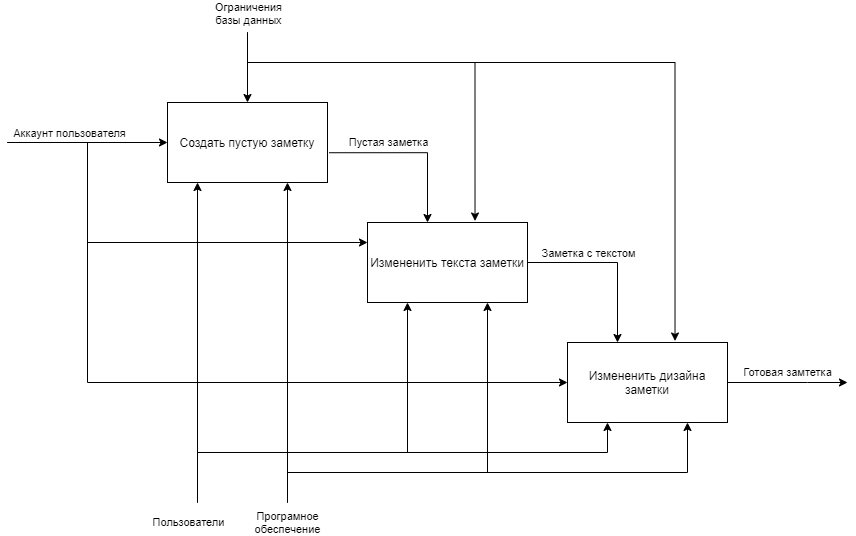

The diagram above was exported from draw.io. Its source (the exported page's mxGraphModel, read from the mxfile embedded in the PNG):
<mxGraphModel dx="2202" dy="865" grid="1" gridSize="10" guides="1" tooltips="1" connect="1" arrows="1" fold="1" page="1" pageScale="1" pageWidth="1100" pageHeight="850" math="0" shadow="0">
  <root>
    <mxCell id="0" />
    <mxCell id="1" parent="0" />
    <mxCell id="7gQonODzHS6qkhuJOk19-33" value="Создать пустую заметку" style="rounded=0;whiteSpace=wrap;html=1;" parent="1" vertex="1">
      <mxGeometry x="160" y="280" width="160" height="80" as="geometry" />
    </mxCell>
    <mxCell id="7gQonODzHS6qkhuJOk19-34" value="Измененить текста заметки" style="rounded=0;whiteSpace=wrap;html=1;" parent="1" vertex="1">
      <mxGeometry x="360" y="400" width="160" height="80" as="geometry" />
    </mxCell>
    <mxCell id="7gQonODzHS6qkhuJOk19-51" value="Готовая замтетка" style="edgeStyle=orthogonalEdgeStyle;rounded=0;orthogonalLoop=1;jettySize=auto;html=1;exitX=1;exitY=0.5;exitDx=0;exitDy=0;" parent="1" source="7gQonODzHS6qkhuJOk19-35" edge="1">
      <mxGeometry x="0.0005" y="10" relative="1" as="geometry">
        <mxPoint x="840" y="560" as="targetPoint" />
        <Array as="points">
          <mxPoint x="800" y="560" />
          <mxPoint x="800" y="560" />
        </Array>
        <mxPoint as="offset" />
      </mxGeometry>
    </mxCell>
    <mxCell id="7gQonODzHS6qkhuJOk19-35" value="Измененить дизайна заметки" style="rounded=0;whiteSpace=wrap;html=1;" parent="1" vertex="1">
      <mxGeometry x="560" y="520" width="160" height="80" as="geometry" />
    </mxCell>
    <mxCell id="7gQonODzHS6qkhuJOk19-36" value="" style="endArrow=classic;html=1;rounded=0;" parent="1" target="7gQonODzHS6qkhuJOk19-33" edge="1">
      <mxGeometry width="50" height="50" relative="1" as="geometry">
        <mxPoint y="320" as="sourcePoint" />
        <mxPoint x="640" y="270" as="targetPoint" />
      </mxGeometry>
    </mxCell>
    <mxCell id="7gQonODzHS6qkhuJOk19-37" value="Аккаунт пользователя" style="edgeLabel;html=1;align=center;verticalAlign=middle;resizable=0;points=[];" parent="7gQonODzHS6qkhuJOk19-36" vertex="1" connectable="0">
      <mxGeometry x="-0.4794" relative="1" as="geometry">
        <mxPoint x="19" y="-10" as="offset" />
      </mxGeometry>
    </mxCell>
    <mxCell id="7gQonODzHS6qkhuJOk19-38" value="" style="endArrow=classic;html=1;rounded=0;entryX=0;entryY=0.25;entryDx=0;entryDy=0;edgeStyle=orthogonalEdgeStyle;" parent="1" target="7gQonODzHS6qkhuJOk19-34" edge="1">
      <mxGeometry width="50" height="50" relative="1" as="geometry">
        <mxPoint y="320" as="sourcePoint" />
        <mxPoint x="80" y="350" as="targetPoint" />
        <Array as="points">
          <mxPoint x="80" y="320" />
          <mxPoint x="80" y="420" />
        </Array>
      </mxGeometry>
    </mxCell>
    <mxCell id="7gQonODzHS6qkhuJOk19-39" value="" style="endArrow=classic;html=1;rounded=0;entryX=0;entryY=0.5;entryDx=0;entryDy=0;edgeStyle=orthogonalEdgeStyle;" parent="1" target="7gQonODzHS6qkhuJOk19-35" edge="1">
      <mxGeometry width="50" height="50" relative="1" as="geometry">
        <mxPoint y="320" as="sourcePoint" />
        <mxPoint x="540" y="260" as="targetPoint" />
        <Array as="points">
          <mxPoint x="80" y="320" />
          <mxPoint x="80" y="560" />
        </Array>
      </mxGeometry>
    </mxCell>
    <mxCell id="7gQonODzHS6qkhuJOk19-40" value="" style="endArrow=classic;html=1;rounded=0;entryX=0.25;entryY=1;entryDx=0;entryDy=0;" parent="1" edge="1">
      <mxGeometry width="50" height="50" relative="1" as="geometry">
        <mxPoint x="190" y="680" as="sourcePoint" />
        <mxPoint x="190" y="360" as="targetPoint" />
      </mxGeometry>
    </mxCell>
    <mxCell id="7gQonODzHS6qkhuJOk19-41" value="Пользователи" style="edgeLabel;html=1;align=center;verticalAlign=middle;resizable=0;points=[];" parent="7gQonODzHS6qkhuJOk19-40" vertex="1" connectable="0">
      <mxGeometry x="-0.32" y="1" relative="1" as="geometry">
        <mxPoint x="-9" y="128" as="offset" />
      </mxGeometry>
    </mxCell>
    <mxCell id="7gQonODzHS6qkhuJOk19-42" value="" style="endArrow=classic;html=1;rounded=0;entryX=0.25;entryY=1;entryDx=0;entryDy=0;edgeStyle=orthogonalEdgeStyle;" parent="1" target="7gQonODzHS6qkhuJOk19-34" edge="1">
      <mxGeometry width="50" height="50" relative="1" as="geometry">
        <mxPoint x="190" y="680" as="sourcePoint" />
        <mxPoint x="540" y="260" as="targetPoint" />
        <Array as="points">
          <mxPoint x="190" y="680" />
          <mxPoint x="190" y="630" />
          <mxPoint x="400" y="630" />
        </Array>
      </mxGeometry>
    </mxCell>
    <mxCell id="7gQonODzHS6qkhuJOk19-43" value="Програмное&lt;br&gt;обеспечение" style="endArrow=classic;html=1;rounded=0;entryX=0.75;entryY=1;entryDx=0;entryDy=0;" parent="1" edge="1">
      <mxGeometry x="-1" y="-20" width="50" height="50" relative="1" as="geometry">
        <mxPoint x="280" y="680" as="sourcePoint" />
        <mxPoint x="280" y="360" as="targetPoint" />
        <mxPoint x="-20" y="20" as="offset" />
      </mxGeometry>
    </mxCell>
    <mxCell id="7gQonODzHS6qkhuJOk19-44" value="" style="endArrow=classic;html=1;rounded=0;entryX=0.75;entryY=1;entryDx=0;entryDy=0;edgeStyle=orthogonalEdgeStyle;" parent="1" target="7gQonODzHS6qkhuJOk19-35" edge="1">
      <mxGeometry width="50" height="50" relative="1" as="geometry">
        <mxPoint x="280" y="680" as="sourcePoint" />
        <mxPoint x="560" y="640" as="targetPoint" />
        <Array as="points">
          <mxPoint x="280" y="650" />
          <mxPoint x="680" y="650" />
        </Array>
      </mxGeometry>
    </mxCell>
    <mxCell id="7gQonODzHS6qkhuJOk19-45" value="" style="endArrow=classic;html=1;rounded=0;entryX=0.75;entryY=1;entryDx=0;entryDy=0;edgeStyle=orthogonalEdgeStyle;" parent="1" target="7gQonODzHS6qkhuJOk19-34" edge="1">
      <mxGeometry width="50" height="50" relative="1" as="geometry">
        <mxPoint x="280" y="680" as="sourcePoint" />
        <mxPoint x="540" y="260" as="targetPoint" />
        <Array as="points">
          <mxPoint x="280" y="650" />
          <mxPoint x="480" y="650" />
        </Array>
      </mxGeometry>
    </mxCell>
    <mxCell id="7gQonODzHS6qkhuJOk19-46" value="" style="endArrow=classic;html=1;rounded=0;entryX=0.25;entryY=1;entryDx=0;entryDy=0;edgeStyle=orthogonalEdgeStyle;" parent="1" target="7gQonODzHS6qkhuJOk19-35" edge="1">
      <mxGeometry width="50" height="50" relative="1" as="geometry">
        <mxPoint x="190" y="680" as="sourcePoint" />
        <mxPoint x="540" y="260" as="targetPoint" />
        <Array as="points">
          <mxPoint x="190" y="630" />
          <mxPoint x="600" y="630" />
        </Array>
      </mxGeometry>
    </mxCell>
    <mxCell id="7gQonODzHS6qkhuJOk19-47" value="" style="endArrow=classic;html=1;rounded=0;exitX=1.01;exitY=0.628;exitDx=0;exitDy=0;exitPerimeter=0;edgeStyle=orthogonalEdgeStyle;" parent="1" source="7gQonODzHS6qkhuJOk19-33" edge="1">
      <mxGeometry width="50" height="50" relative="1" as="geometry">
        <mxPoint x="490" y="310" as="sourcePoint" />
        <mxPoint x="420" y="400" as="targetPoint" />
        <Array as="points">
          <mxPoint x="420" y="330" />
          <mxPoint x="420" y="400" />
        </Array>
      </mxGeometry>
    </mxCell>
    <mxCell id="7gQonODzHS6qkhuJOk19-48" value="Пустая заметка" style="edgeLabel;html=1;align=center;verticalAlign=middle;resizable=0;points=[];" parent="7gQonODzHS6qkhuJOk19-47" vertex="1" connectable="0">
      <mxGeometry x="0.3335" y="-1" relative="1" as="geometry">
        <mxPoint x="-39" y="-24" as="offset" />
      </mxGeometry>
    </mxCell>
    <mxCell id="7gQonODzHS6qkhuJOk19-49" value="" style="endArrow=classic;html=1;rounded=0;exitX=1;exitY=0.5;exitDx=0;exitDy=0;edgeStyle=orthogonalEdgeStyle;" parent="1" source="7gQonODzHS6qkhuJOk19-34" edge="1">
      <mxGeometry width="50" height="50" relative="1" as="geometry">
        <mxPoint x="490" y="310" as="sourcePoint" />
        <mxPoint x="610" y="520" as="targetPoint" />
        <Array as="points">
          <mxPoint x="610" y="440" />
          <mxPoint x="610" y="520" />
        </Array>
      </mxGeometry>
    </mxCell>
    <mxCell id="7gQonODzHS6qkhuJOk19-50" value="Заметка с текстом" style="edgeLabel;html=1;align=center;verticalAlign=middle;resizable=0;points=[];" parent="7gQonODzHS6qkhuJOk19-49" vertex="1" connectable="0">
      <mxGeometry x="-0.0541" y="-1" relative="1" as="geometry">
        <mxPoint x="-20" y="-11" as="offset" />
      </mxGeometry>
    </mxCell>
    <mxCell id="7gQonODzHS6qkhuJOk19-52" value="Ограничения&lt;br&gt;базы данных" style="edgeLabel;html=1;align=center;verticalAlign=middle;resizable=0;points=[];" parent="1" vertex="1" connectable="0">
      <mxGeometry x="240" y="190" as="geometry" />
    </mxCell>
    <mxCell id="7gQonODzHS6qkhuJOk19-53" value="" style="endArrow=classic;html=1;rounded=0;entryX=0.5;entryY=0;entryDx=0;entryDy=0;" parent="1" target="7gQonODzHS6qkhuJOk19-33" edge="1">
      <mxGeometry width="50" height="50" relative="1" as="geometry">
        <mxPoint x="240" y="210" as="sourcePoint" />
        <mxPoint x="540" y="260" as="targetPoint" />
      </mxGeometry>
    </mxCell>
    <mxCell id="7gQonODzHS6qkhuJOk19-54" value="" style="endArrow=classic;html=1;rounded=0;entryX=0.672;entryY=-0.019;entryDx=0;entryDy=0;entryPerimeter=0;edgeStyle=orthogonalEdgeStyle;" parent="1" target="7gQonODzHS6qkhuJOk19-34" edge="1">
      <mxGeometry width="50" height="50" relative="1" as="geometry">
        <mxPoint x="240" y="210" as="sourcePoint" />
        <mxPoint x="540" y="260" as="targetPoint" />
        <Array as="points">
          <mxPoint x="240" y="240" />
          <mxPoint x="468" y="240" />
        </Array>
      </mxGeometry>
    </mxCell>
    <mxCell id="7gQonODzHS6qkhuJOk19-55" value="" style="endArrow=classic;html=1;rounded=0;entryX=0.672;entryY=-0.019;entryDx=0;entryDy=0;entryPerimeter=0;edgeStyle=orthogonalEdgeStyle;" parent="1" target="7gQonODzHS6qkhuJOk19-35" edge="1">
      <mxGeometry width="50" height="50" relative="1" as="geometry">
        <mxPoint x="240" y="210" as="sourcePoint" />
        <mxPoint x="540" y="260" as="targetPoint" />
        <Array as="points">
          <mxPoint x="240" y="240" />
          <mxPoint x="668" y="240" />
        </Array>
      </mxGeometry>
    </mxCell>
  </root>
</mxGraphModel>